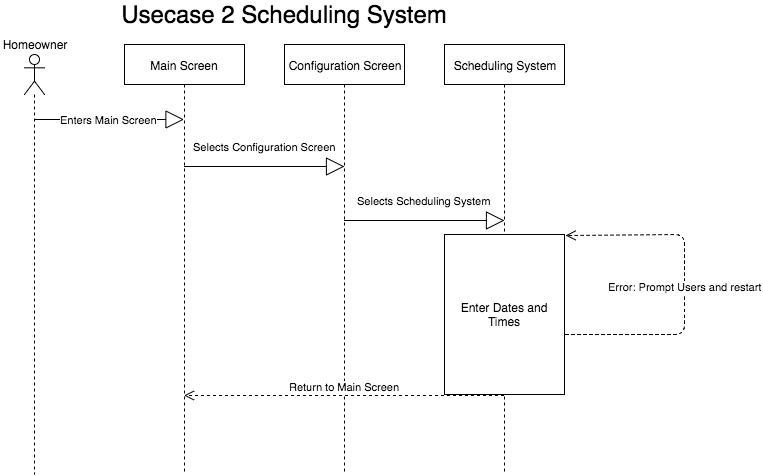

The diagram above was exported from draw.io. Its source (the exported page's mxGraphModel, read from the mxfile embedded in the PNG):
<mxGraphModel dx="1188" dy="454" grid="1" gridSize="10" guides="1" tooltips="1" connect="1" arrows="1" fold="1" page="1" pageScale="1" pageWidth="850" pageHeight="1100" math="0" shadow="0">
  <root>
    <mxCell id="0" />
    <mxCell id="1" parent="0" />
    <mxCell id="366378164a47f13-1" value="" style="shape=umlLifeline;participant=umlActor;perimeter=lifelinePerimeter;whiteSpace=wrap;html=1;container=1;collapsible=0;recursiveResize=0;verticalAlign=top;spacingTop=36;labelBackgroundColor=#ffffff;outlineConnect=0;shadow=0;" vertex="1" parent="1">
      <mxGeometry x="100" y="70" width="20" height="420" as="geometry" />
    </mxCell>
    <mxCell id="366378164a47f13-2" value="Homeowner" style="text;html=1;strokeColor=none;fillColor=none;align=center;verticalAlign=middle;whiteSpace=wrap;shadow=0;" vertex="1" parent="1">
      <mxGeometry x="90" y="50" width="40" height="20" as="geometry" />
    </mxCell>
    <mxCell id="366378164a47f13-3" value="Enters Main Screen" style="endArrow=block;endSize=16;endFill=0;html=1;" edge="1" parent="1" source="366378164a47f13-1">
      <mxGeometry x="109.5" y="135" width="160" as="geometry">
        <mxPoint x="120" y="135" as="sourcePoint" />
        <mxPoint x="259.5" y="135" as="targetPoint" />
        <mxPoint as="offset" />
      </mxGeometry>
    </mxCell>
    <mxCell id="366378164a47f13-4" value="Main Screen" style="shape=umlLifeline;perimeter=lifelinePerimeter;whiteSpace=wrap;html=1;container=1;collapsible=0;recursiveResize=0;outlineConnect=0;shadow=0;" vertex="1" parent="1">
      <mxGeometry x="200" y="60" width="120" height="430" as="geometry" />
    </mxCell>
    <mxCell id="366378164a47f13-5" value="Configuration Screen" style="shape=umlLifeline;perimeter=lifelinePerimeter;whiteSpace=wrap;html=1;container=1;collapsible=0;recursiveResize=0;outlineConnect=0;shadow=0;" vertex="1" parent="1">
      <mxGeometry x="360" y="60" width="120" height="430" as="geometry" />
    </mxCell>
    <mxCell id="366378164a47f13-6" value="Selects Configuration Screen" style="endArrow=block;endSize=16;endFill=0;html=1;" edge="1" parent="366378164a47f13-5">
      <mxGeometry y="12" width="160" as="geometry">
        <mxPoint x="-100.5" y="122" as="sourcePoint" />
        <mxPoint x="60" y="122" as="targetPoint" />
        <mxPoint y="-20" as="offset" />
      </mxGeometry>
    </mxCell>
    <mxCell id="366378164a47f13-7" value="Scheduling System" style="shape=umlLifeline;perimeter=lifelinePerimeter;whiteSpace=wrap;html=1;container=1;collapsible=0;recursiveResize=0;outlineConnect=0;shadow=0;" vertex="1" parent="1">
      <mxGeometry x="520" y="60" width="120" height="430" as="geometry" />
    </mxCell>
    <mxCell id="366378164a47f13-13" value="Enter Dates and Times" style="whiteSpace=wrap;html=1;shadow=0;" vertex="1" parent="366378164a47f13-7">
      <mxGeometry y="190" width="120" height="160" as="geometry" />
    </mxCell>
    <mxCell id="366378164a47f13-14" value="Error: Prompt Users and restart" style="html=1;verticalAlign=bottom;endArrow=open;dashed=1;endSize=8;entryX=1.008;entryY=0.006;entryPerimeter=0;" edge="1" parent="366378164a47f13-7" target="366378164a47f13-13">
      <mxGeometry as="geometry">
        <mxPoint x="121" y="290" as="sourcePoint" />
        <mxPoint x="160" y="150" as="targetPoint" />
        <Array as="points">
          <mxPoint x="180" y="290" />
          <mxPoint x="240" y="290" />
          <mxPoint x="240" y="270" />
          <mxPoint x="240" y="190" />
        </Array>
        <mxPoint x="119" y="10" as="offset" />
      </mxGeometry>
    </mxCell>
    <mxCell id="366378164a47f13-8" value="Selects Scheduling System" style="endArrow=block;endSize=16;endFill=0;html=1;" edge="1" parent="1">
      <mxGeometry y="6" width="160" as="geometry">
        <mxPoint x="419.5" y="236" as="sourcePoint" />
        <mxPoint x="580" y="236" as="targetPoint" />
        <mxPoint y="-20" as="offset" />
      </mxGeometry>
    </mxCell>
    <mxCell id="366378164a47f13-9" value="Return to Main Screen" style="html=1;verticalAlign=bottom;endArrow=open;dashed=1;endSize=8;" edge="1" parent="1">
      <mxGeometry x="259.5" y="281" as="geometry">
        <mxPoint x="579.5" y="411" as="sourcePoint" />
        <mxPoint x="259.5" y="411" as="targetPoint" />
        <Array as="points">
          <mxPoint x="550" y="411" />
        </Array>
      </mxGeometry>
    </mxCell>
    <mxCell id="366378164a47f13-10" value="&lt;font style=&quot;font-size: 24px&quot;&gt;Usecase 2 Scheduling System&lt;/font&gt;" style="text;html=1;strokeColor=none;fillColor=none;align=center;verticalAlign=middle;whiteSpace=wrap;shadow=0;" vertex="1" parent="1">
      <mxGeometry x="80" y="20" width="560" height="20" as="geometry" />
    </mxCell>
  </root>
</mxGraphModel>